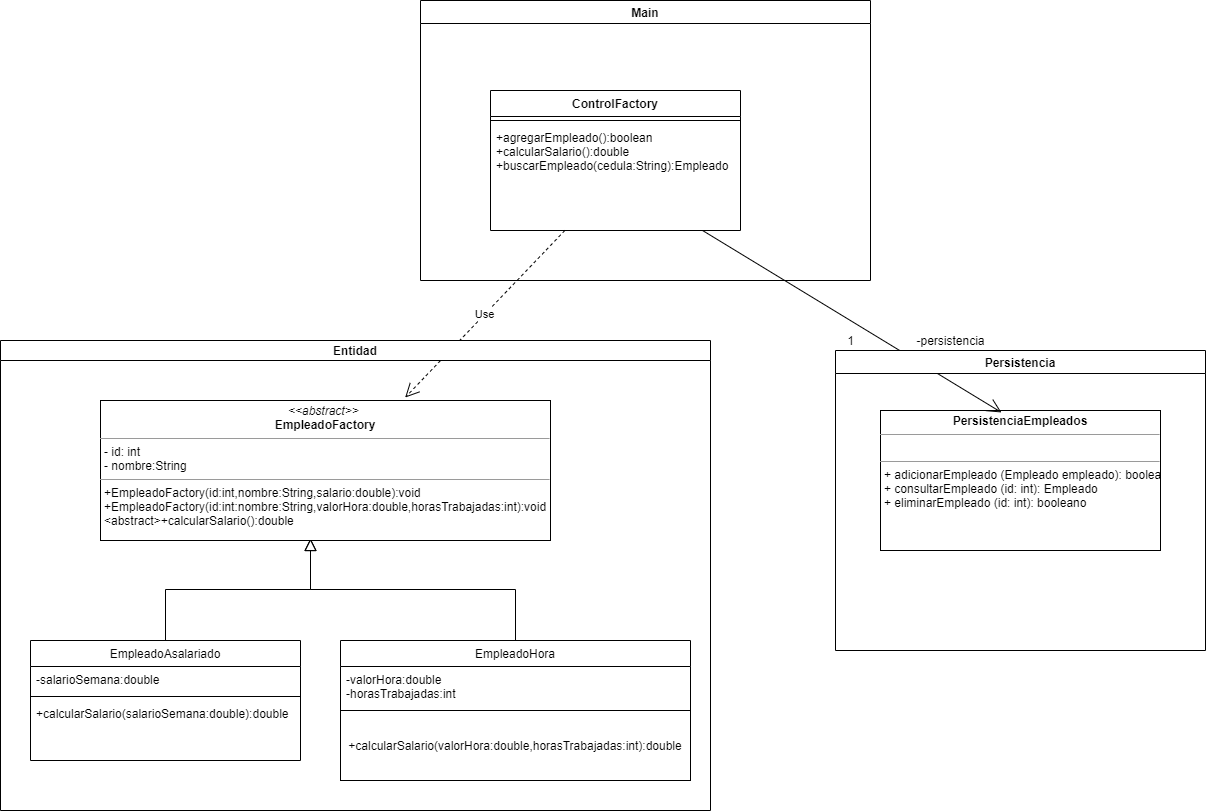

The diagram above was exported from draw.io. Its source (the exported page's mxGraphModel, read from the mxfile embedded in the PNG):
<mxGraphModel dx="1695" dy="1562" grid="1" gridSize="10" guides="1" tooltips="1" connect="1" arrows="1" fold="1" page="1" pageScale="1" pageWidth="827" pageHeight="1169" math="0" shadow="0">
  <root>
    <mxCell id="WIyWlLk6GJQsqaUBKTNV-0" />
    <mxCell id="WIyWlLk6GJQsqaUBKTNV-1" parent="WIyWlLk6GJQsqaUBKTNV-0" />
    <mxCell id="zkfFHV4jXpPFQw0GAbJ--6" value="EmpleadoAsalariado" style="swimlane;fontStyle=0;align=center;verticalAlign=top;childLayout=stackLayout;horizontal=1;startSize=26;horizontalStack=0;resizeParent=1;resizeLast=0;collapsible=1;marginBottom=0;rounded=0;shadow=0;strokeWidth=1;" parent="WIyWlLk6GJQsqaUBKTNV-1" vertex="1">
      <mxGeometry x="20" y="360" width="270" height="120" as="geometry">
        <mxRectangle x="130" y="380" width="160" height="26" as="alternateBounds" />
      </mxGeometry>
    </mxCell>
    <mxCell id="zkfFHV4jXpPFQw0GAbJ--7" value="-salarioSemana:double" style="text;align=left;verticalAlign=top;spacingLeft=4;spacingRight=4;overflow=hidden;rotatable=0;points=[[0,0.5],[1,0.5]];portConstraint=eastwest;" parent="zkfFHV4jXpPFQw0GAbJ--6" vertex="1">
      <mxGeometry y="26" width="270" height="26" as="geometry" />
    </mxCell>
    <mxCell id="zkfFHV4jXpPFQw0GAbJ--9" value="" style="line;html=1;strokeWidth=1;align=left;verticalAlign=middle;spacingTop=-1;spacingLeft=3;spacingRight=3;rotatable=0;labelPosition=right;points=[];portConstraint=eastwest;" parent="zkfFHV4jXpPFQw0GAbJ--6" vertex="1">
      <mxGeometry y="52" width="270" height="8" as="geometry" />
    </mxCell>
    <mxCell id="zkfFHV4jXpPFQw0GAbJ--11" value="+calcularSalario(salarioSemana:double):double" style="text;align=left;verticalAlign=top;spacingLeft=4;spacingRight=4;overflow=hidden;rotatable=0;points=[[0,0.5],[1,0.5]];portConstraint=eastwest;" parent="zkfFHV4jXpPFQw0GAbJ--6" vertex="1">
      <mxGeometry y="60" width="270" height="26" as="geometry" />
    </mxCell>
    <mxCell id="zkfFHV4jXpPFQw0GAbJ--12" value="" style="endArrow=block;endSize=10;endFill=0;shadow=0;strokeWidth=1;rounded=0;edgeStyle=elbowEdgeStyle;elbow=vertical;" parent="WIyWlLk6GJQsqaUBKTNV-1" source="zkfFHV4jXpPFQw0GAbJ--6" edge="1">
      <mxGeometry width="160" relative="1" as="geometry">
        <mxPoint x="200" y="203" as="sourcePoint" />
        <mxPoint x="300" y="258" as="targetPoint" />
      </mxGeometry>
    </mxCell>
    <mxCell id="zkfFHV4jXpPFQw0GAbJ--13" value="EmpleadoHora" style="swimlane;fontStyle=0;align=center;verticalAlign=top;childLayout=stackLayout;horizontal=1;startSize=26;horizontalStack=0;resizeParent=1;resizeLast=0;collapsible=1;marginBottom=0;rounded=0;shadow=0;strokeWidth=1;" parent="WIyWlLk6GJQsqaUBKTNV-1" vertex="1">
      <mxGeometry x="330" y="360" width="350" height="140" as="geometry">
        <mxRectangle x="340" y="380" width="170" height="26" as="alternateBounds" />
      </mxGeometry>
    </mxCell>
    <mxCell id="zkfFHV4jXpPFQw0GAbJ--14" value="-valorHora:double&#10;-horasTrabajadas:int" style="text;align=left;verticalAlign=top;spacingLeft=4;spacingRight=4;overflow=hidden;rotatable=0;points=[[0,0.5],[1,0.5]];portConstraint=eastwest;" parent="zkfFHV4jXpPFQw0GAbJ--13" vertex="1">
      <mxGeometry y="26" width="350" height="44" as="geometry" />
    </mxCell>
    <mxCell id="etLXKSb-ESNvZSJvYQn1-1" value="+calcularSalario(valorHora:double,horasTrabajadas:int):double" style="whiteSpace=wrap;html=1;" parent="zkfFHV4jXpPFQw0GAbJ--13" vertex="1">
      <mxGeometry y="70" width="350" height="70" as="geometry" />
    </mxCell>
    <mxCell id="zkfFHV4jXpPFQw0GAbJ--16" value="" style="endArrow=block;endSize=10;endFill=0;shadow=0;strokeWidth=1;rounded=0;edgeStyle=elbowEdgeStyle;elbow=vertical;" parent="WIyWlLk6GJQsqaUBKTNV-1" source="zkfFHV4jXpPFQw0GAbJ--13" edge="1">
      <mxGeometry width="160" relative="1" as="geometry">
        <mxPoint x="210" y="373" as="sourcePoint" />
        <mxPoint x="300" y="258" as="targetPoint" />
      </mxGeometry>
    </mxCell>
    <mxCell id="etLXKSb-ESNvZSJvYQn1-0" value="&lt;p style=&quot;margin: 0px ; margin-top: 4px ; text-align: center&quot;&gt;&lt;i&gt;&lt;font style=&quot;vertical-align: inherit&quot;&gt;&lt;font style=&quot;vertical-align: inherit&quot;&gt;&amp;lt;&amp;lt;abstract&amp;gt;&amp;gt; &lt;/font&gt;&lt;/font&gt;&lt;/i&gt;&lt;br&gt;&lt;b&gt;&lt;font style=&quot;vertical-align: inherit&quot;&gt;&lt;font style=&quot;vertical-align: inherit&quot;&gt;EmpleadoFactory&lt;/font&gt;&lt;/font&gt;&lt;/b&gt;&lt;/p&gt;&lt;hr size=&quot;1&quot;&gt;&lt;p style=&quot;margin: 0px ; margin-left: 4px&quot;&gt;&lt;font style=&quot;vertical-align: inherit&quot;&gt;&lt;font style=&quot;vertical-align: inherit&quot;&gt;- id: int&lt;/font&gt;&lt;/font&gt;&lt;br&gt;- nombre:String&lt;/p&gt;&lt;hr size=&quot;1&quot;&gt;&lt;p style=&quot;margin: 0px ; margin-left: 4px&quot;&gt;+EmpleadoFactory(id:int,nombre:String,salario:double):void&lt;/p&gt;&lt;p style=&quot;margin: 0px ; margin-left: 4px&quot;&gt;+EmpleadoFactory(id:int:nombre:String,valorHora:double,horasTrabajadas:int):void&lt;/p&gt;&lt;p style=&quot;margin: 0px ; margin-left: 4px&quot;&gt;&amp;lt;abstract&amp;gt;+calcularSalario():double&lt;/p&gt;&lt;p style=&quot;margin: 0px ; margin-left: 4px&quot;&gt;&lt;br&gt;&lt;/p&gt;" style="verticalAlign=top;align=left;overflow=fill;fontSize=12;fontFamily=Helvetica;html=1;" parent="WIyWlLk6GJQsqaUBKTNV-1" vertex="1">
      <mxGeometry x="90" y="120" width="450" height="140" as="geometry" />
    </mxCell>
    <mxCell id="etLXKSb-ESNvZSJvYQn1-2" value="&lt;p style=&quot;margin: 0px ; margin-top: 4px ; text-align: center&quot;&gt;&lt;b&gt;&lt;font style=&quot;vertical-align: inherit&quot;&gt;&lt;font style=&quot;vertical-align: inherit&quot;&gt;PersistenciaEmpleados&lt;/font&gt;&lt;/font&gt;&lt;/b&gt;&lt;/p&gt;&lt;hr size=&quot;1&quot;&gt;&lt;p style=&quot;margin: 0px ; margin-left: 4px&quot;&gt;&lt;br&gt;&lt;/p&gt;&lt;hr size=&quot;1&quot;&gt;&lt;p style=&quot;margin: 0px ; margin-left: 4px&quot;&gt;&lt;font style=&quot;vertical-align: inherit&quot;&gt;&lt;font style=&quot;vertical-align: inherit&quot;&gt;+ adicionarEmpleado (Empleado empleado): booleano&lt;/font&gt;&lt;/font&gt;&lt;/p&gt;&lt;p style=&quot;margin: 0px ; margin-left: 4px&quot;&gt;&lt;font style=&quot;vertical-align: inherit&quot;&gt;&lt;font style=&quot;vertical-align: inherit&quot;&gt;+ consultarEmpleado (id: int): Empleado&lt;/font&gt;&lt;/font&gt;&lt;/p&gt;&lt;p style=&quot;margin: 0px ; margin-left: 4px&quot;&gt;&lt;font style=&quot;vertical-align: inherit&quot;&gt;&lt;font style=&quot;vertical-align: inherit&quot;&gt;+ eliminarEmpleado (id: int): booleano&lt;/font&gt;&lt;/font&gt;&lt;/p&gt;&lt;p style=&quot;margin: 0px ; margin-left: 4px&quot;&gt;&lt;br&gt;&lt;/p&gt;&lt;p style=&quot;margin: 0px ; margin-left: 4px&quot;&gt;&lt;br&gt;&lt;/p&gt;" style="verticalAlign=top;align=left;overflow=fill;fontSize=12;fontFamily=Helvetica;html=1;" parent="WIyWlLk6GJQsqaUBKTNV-1" vertex="1">
      <mxGeometry x="870" y="130" width="280" height="140" as="geometry" />
    </mxCell>
    <mxCell id="etLXKSb-ESNvZSJvYQn1-3" value="ControlFactory" style="swimlane;fontStyle=1;align=center;verticalAlign=top;childLayout=stackLayout;horizontal=1;startSize=26;horizontalStack=0;resizeParent=1;resizeParentMax=0;resizeLast=0;collapsible=1;marginBottom=0;" parent="WIyWlLk6GJQsqaUBKTNV-1" vertex="1">
      <mxGeometry x="480" y="-190" width="250" height="140" as="geometry" />
    </mxCell>
    <mxCell id="etLXKSb-ESNvZSJvYQn1-5" value="" style="line;strokeWidth=1;fillColor=none;align=left;verticalAlign=middle;spacingTop=-1;spacingLeft=3;spacingRight=3;rotatable=0;labelPosition=right;points=[];portConstraint=eastwest;" parent="etLXKSb-ESNvZSJvYQn1-3" vertex="1">
      <mxGeometry y="26" width="250" height="8" as="geometry" />
    </mxCell>
    <mxCell id="etLXKSb-ESNvZSJvYQn1-6" value="+agregarEmpleado():boolean&#10;+calcularSalario():double&#10;+buscarEmpleado(cedula:String):Empleado" style="text;strokeColor=none;fillColor=none;align=left;verticalAlign=top;spacingLeft=4;spacingRight=4;overflow=hidden;rotatable=0;points=[[0,0.5],[1,0.5]];portConstraint=eastwest;" parent="etLXKSb-ESNvZSJvYQn1-3" vertex="1">
      <mxGeometry y="34" width="250" height="106" as="geometry" />
    </mxCell>
    <mxCell id="etLXKSb-ESNvZSJvYQn1-7" value="Use" style="endArrow=open;endSize=12;dashed=1;html=1;entryX=0.677;entryY=-0.021;entryDx=0;entryDy=0;entryPerimeter=0;" parent="WIyWlLk6GJQsqaUBKTNV-1" source="etLXKSb-ESNvZSJvYQn1-6" target="etLXKSb-ESNvZSJvYQn1-0" edge="1">
      <mxGeometry width="160" relative="1" as="geometry">
        <mxPoint x="330" y="100" as="sourcePoint" />
        <mxPoint x="330" y="110" as="targetPoint" />
      </mxGeometry>
    </mxCell>
    <mxCell id="etLXKSb-ESNvZSJvYQn1-8" value="" style="endArrow=open;endFill=1;endSize=12;html=1;entryX=0.432;entryY=0.014;entryDx=0;entryDy=0;entryPerimeter=0;" parent="WIyWlLk6GJQsqaUBKTNV-1" source="etLXKSb-ESNvZSJvYQn1-6" target="etLXKSb-ESNvZSJvYQn1-2" edge="1">
      <mxGeometry width="160" relative="1" as="geometry">
        <mxPoint x="540" y="-30" as="sourcePoint" />
        <mxPoint x="490" y="100" as="targetPoint" />
      </mxGeometry>
    </mxCell>
    <mxCell id="etLXKSb-ESNvZSJvYQn1-9" value="-persistencia" style="text;html=1;align=center;verticalAlign=middle;resizable=0;points=[];autosize=1;strokeColor=none;" parent="WIyWlLk6GJQsqaUBKTNV-1" vertex="1">
      <mxGeometry x="900" y="50" width="80" height="20" as="geometry" />
    </mxCell>
    <mxCell id="etLXKSb-ESNvZSJvYQn1-13" value="Main" style="swimlane;" parent="WIyWlLk6GJQsqaUBKTNV-1" vertex="1">
      <mxGeometry x="410" y="-280" width="450" height="280" as="geometry">
        <mxRectangle x="410" y="-280" width="60" height="23" as="alternateBounds" />
      </mxGeometry>
    </mxCell>
    <mxCell id="etLXKSb-ESNvZSJvYQn1-14" value="Entidad" style="swimlane;startSize=20;horizontal=1;containerType=tree;newEdgeStyle={&quot;edgeStyle&quot;:&quot;elbowEdgeStyle&quot;,&quot;startArrow&quot;:&quot;none&quot;,&quot;endArrow&quot;:&quot;none&quot;};" parent="WIyWlLk6GJQsqaUBKTNV-1" vertex="1">
      <mxGeometry x="-10" y="60" width="710" height="470" as="geometry" />
    </mxCell>
    <mxCell id="etLXKSb-ESNvZSJvYQn1-20" value="Persistencia" style="swimlane;" parent="WIyWlLk6GJQsqaUBKTNV-1" vertex="1">
      <mxGeometry x="825" y="70" width="370" height="300" as="geometry" />
    </mxCell>
    <mxCell id="etLXKSb-ESNvZSJvYQn1-10" value="1" style="text;html=1;align=center;verticalAlign=middle;resizable=0;points=[];autosize=1;strokeColor=none;" parent="etLXKSb-ESNvZSJvYQn1-20" vertex="1">
      <mxGeometry x="5" y="-20" width="20" height="20" as="geometry" />
    </mxCell>
  </root>
</mxGraphModel>